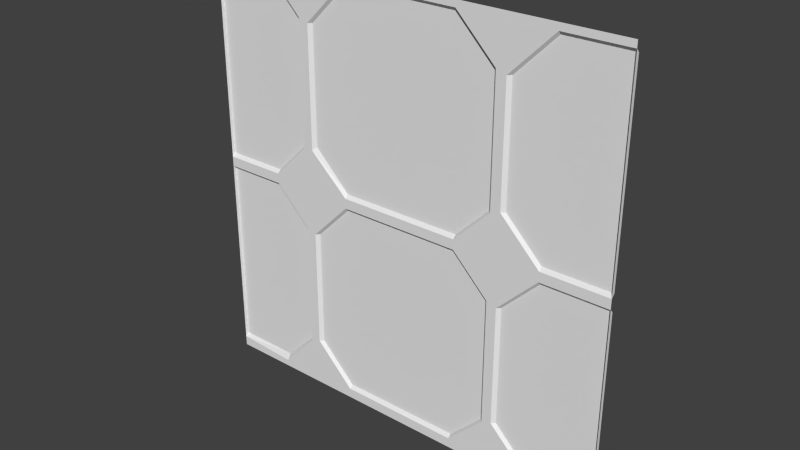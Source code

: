 # Source: stor1_7.blend  (saved by Blender 2.76.0; exported with 4.5.12 LTS)
import bpy
from mathutils import Matrix  # noqa: F401  (used for matrix-valued properties, if any)

bpy.ops.wm.read_factory_settings(use_empty=True)
scene = bpy.context.scene
scene.name = 'Scene'

# ---- collections
col_collection_1 = bpy.data.collections.new('Collection 1'); scene.collection.children.link(col_collection_1)

# ---- materials (node trees are filled in below, after node groups)
mat_stor1_7 = bpy.data.materials.new('stor1_7')
mat_stor1_7.alpha_threshold = 0.0
mat_stor1_7.use_transparent_shadow = False
mat_stor1_7.roughness = 0.5
mat_stor1_7.specular_intensity = 0.0

# ---- material node trees

# ---- world
world_world = bpy.data.worlds.new('World'); scene.world = world_world
world_world.color = (0.05088, 0.05088, 0.05088)
world_world.use_sun_shadow = False
world_world.sun_shadow_jitter_overblur = 0.0
world_world.cycles.sampling_method = 'MANUAL'
world_world.cycles.sample_map_resolution = 256

# ---- meshes
me_stor1_7 = bpy.data.meshes.new('stor1_7')
me_stor1_7.from_pydata([(1.28, -1.28, 1.24), (1.28, -1.28, 0.04), (1.28, -1.26, 0.06), (1.28, -1.26, -0.04), (1.28, -1.28, -0.02), (1.28, -1.26, 1.22), (1.28, -1.28, -1.22), (1.28, -1.26, -1.2), (-1.28, -1.28, 1.24), (-1.28, -1.28, 0.04), (-1.28, -1.26, 0.06), (-1.28, -1.26, -0.04), (-1.28, -1.28, -0.02), (-1.28, -1.26, 1.22), (-1.28, -1.28, -1.22), (-1.28, -1.26, -1.2), (1.28, -1.28, -1.28), (-1.28, -1.28, -1.28), (1.28, -1.28, 1.28), (-1.28, -1.28, 1.28), (1.28, -1.28, 0.0), (-1.28, -1.28, 0.0), (-1.28, -1.28, 0.02), (1.28, -1.28, 0.02), (-1.28, -1.28, 1.26), (1.28, -1.28, 1.26), (1.28, -1.28, 1.24), (-1.28, -1.28, 1.24), (1.28, -1.28, 0.04), (-1.28, -1.28, 0.04), (-1.28, -1.26, 0.06), (1.28, -1.26, 0.06), (1.28, -1.26, -0.04), (-1.28, -1.26, -0.04), (-1.28, -1.28, -0.02), (1.28, -1.28, -0.02), (1.28, -1.28, -1.24), (-1.28, -1.28, -1.24), (0.34, -1.28, 1.26), (0.34, -1.28, 1.24), (0.9, -1.28, 1.26), (0.9, -1.28, 1.24), (0.62, -1.28, 0.98), (-0.64, -1.28, 0.98), (0.64, -1.28, 0.98), (0.66, -1.26, 0.98), (-0.6, -1.26, 0.98), (-0.62, -1.28, 0.98), (0.88, -1.28, 0.0), (0.88, -1.28, 0.02), (0.88, -1.28, 0.04), (0.88, -1.26, 0.06), (0.88, -1.26, -0.04), (0.88, -1.28, -0.02), (0.88, -1.28, -1.24), (0.36, -1.28, 0.0), (0.36, -1.28, 0.02), (0.36, -1.28, 0.04), (0.36, -1.26, 0.06), (0.36, -1.26, -0.04), (0.36, -1.28, -0.02), (0.36, -1.28, -1.24), (-1.28, -1.26, 1.22), (0.34, -1.26, 1.22), (0.9, -1.26, 1.22), (1.28, -1.26, 1.22), (0.62, -1.28, 0.28), (0.6, -1.28, 1.0), (-0.66, -1.28, 1.0), (-0.64, -1.28, 0.28), (0.58, -1.28, 1.0), (0.56, -1.26, 1.0), (-0.7, -1.26, 1.0), (-0.68, -1.28, 1.0), (-0.38, -1.28, 0.0), (-0.38, -1.28, 0.02), (-0.38, -1.28, 0.04), (-0.38, -1.26, 0.06), (-0.38, -1.26, -0.04), (-0.38, -1.28, -0.02), (-0.38, -1.28, -1.24), (-0.36, -1.28, 1.26), (-0.36, -1.28, 1.24), (-0.36, -1.26, 1.22), (-0.9, -1.28, 0.0), (-0.9, -1.28, 0.02), (-0.9, -1.28, 0.04), (-0.9, -1.26, 0.06), (-0.9, -1.26, -0.04), (-0.9, -1.28, -0.02), (-0.9, -1.28, -1.24), (-0.92, -1.28, 1.26), (-0.92, -1.28, 1.24), (-0.92, -1.26, 1.22), (0.62, -1.28, -0.98), (-0.64, -1.28, -0.98), (0.64, -1.28, -0.98), (0.66, -1.26, -0.98), (-0.6, -1.26, -0.98), (-0.62, -1.28, -0.98), (0.6, -1.28, -1.0), (-0.66, -1.28, -1.0), (0.58, -1.28, -1.0), (0.56, -1.26, -1.0), (-0.7, -1.26, -1.0), (-0.68, -1.28, -1.0), (0.64, -1.28, 0.28), (0.66, -1.26, 0.28), (-0.6, -1.26, 0.28), (-0.62, -1.28, 0.28), (-0.62, -1.28, 0.26), (-0.68, -1.28, 0.26), (-0.7, -1.26, 0.26), (0.56, -1.26, 0.26), (0.58, -1.28, 0.26), (-0.66, -1.28, 0.26), (0.6, -1.28, 0.26), (0.62, -1.28, -0.26), (-0.64, -1.28, -0.26), (0.64, -1.28, -0.26), (0.66, -1.26, -0.26), (-0.6, -1.26, -0.26), (-0.62, -1.28, -0.26), (0.6, -1.28, -0.24), (-0.66, -1.28, -0.24), (0.58, -1.28, -0.24), (0.56, -1.26, -0.24), (-0.7, -1.26, -0.24), (-0.68, -1.28, -0.24), (1.28, -1.28, -1.22), (-1.28, -1.28, -1.22), (-1.28, -1.26, -1.2), (-0.9, -1.26, -1.2), (0.88, -1.28, -1.22), (0.36, -1.28, -1.22), (-0.38, -1.28, -1.22), (0.88, -1.26, -1.2), (0.36, -1.26, -1.2), (-0.38, -1.26, -1.2), (1.28, -1.26, -1.2), (-0.38, -1.28, -1.28), (0.36, -1.28, -1.28), (0.88, -1.28, -1.28), (-0.9, -1.28, -1.28)], [], [(5, 0, 1), (6, 7, 3), (15, 14, 12), (13, 10, 9), (11, 15, 12), (8, 13, 9), (43, 81, 82), (60, 78, 79), (100, 61, 134), (90, 130, 132), (111, 85, 86), (76, 58, 57), (28, 23, 50), (82, 39, 63), (70, 114, 113), (39, 70, 63), (102, 100, 134), (24, 92, 27), (21, 89, 34), (41, 45, 44), (78, 121, 122), (52, 120, 119), (41, 25, 26), (103, 138, 78), (49, 66, 106), (133, 139, 129), (99, 122, 121), (119, 120, 96), (135, 137, 134), (53, 48, 35), (127, 104, 33), (102, 103, 125), (17, 37, 90), (111, 73, 68), (116, 56, 57), (72, 93, 92), (46, 109, 47), (106, 44, 45), (46, 71, 77), (76, 110, 77), (29, 30, 86), (107, 45, 31), (72, 112, 30), (99, 138, 135), (128, 88, 89), (125, 59, 60), (128, 105, 104), (133, 96, 97), (132, 105, 90), (32, 139, 97), (101, 80, 140), (82, 83, 47), (60, 59, 78), (101, 124, 118), (49, 23, 20), (90, 37, 130), (123, 55, 116), (131, 132, 130), (47, 43, 82), (140, 80, 61), (134, 137, 103), (142, 54, 36), (83, 46, 47), (100, 54, 142), (18, 40, 38), (74, 55, 60), (84, 21, 22), (115, 69, 110), (115, 110, 124), (79, 74, 60), (100, 123, 117), (55, 74, 75), (86, 87, 112), (134, 103, 102), (111, 115, 85), (86, 112, 111), (56, 75, 76), (76, 77, 58), (57, 56, 76), (50, 51, 31), (31, 28, 50), (23, 49, 50), (63, 83, 82), (82, 81, 38), (38, 39, 82), (113, 71, 70), (70, 67, 116), (116, 114, 70), (39, 38, 67), (71, 63, 70), (39, 67, 70), (62, 27, 92), (24, 91, 92), (92, 93, 62), (33, 34, 89), (21, 84, 89), (89, 88, 33), (42, 40, 44), (41, 64, 45), (44, 40, 41), (122, 118, 74), (79, 78, 122), (122, 74, 79), (119, 117, 53), (53, 52, 119), (117, 48, 53), (26, 65, 64), (41, 40, 25), (26, 64, 41), (121, 78, 138), (59, 126, 78), (103, 137, 138), (138, 98, 121), (78, 126, 103), (106, 107, 50), (50, 49, 106), (107, 51, 50), (129, 36, 54), (133, 136, 139), (129, 54, 133), (121, 98, 99), (99, 95, 118), (118, 122, 99), (96, 94, 117), (117, 119, 96), (120, 97, 96), (61, 80, 135), (135, 138, 137), (134, 61, 135), (35, 32, 52), (52, 53, 35), (48, 20, 35), (131, 33, 104), (88, 127, 33), (104, 132, 131), (125, 123, 100), (100, 102, 125), (103, 126, 125), (143, 17, 90), (68, 115, 111), (111, 112, 72), (72, 73, 111), (57, 58, 113), (114, 116, 57), (57, 113, 114), (92, 91, 68), (73, 72, 92), (92, 68, 73), (43, 47, 109), (46, 108, 109), (109, 69, 43), (45, 107, 106), (106, 66, 42), (42, 44, 106), (113, 58, 77), (77, 108, 46), (46, 83, 71), (63, 71, 83), (113, 77, 71), (109, 108, 110), (76, 75, 110), (108, 77, 110), (110, 69, 109), (86, 85, 22), (22, 29, 86), (30, 87, 86), (65, 31, 45), (51, 107, 31), (45, 64, 65), (30, 62, 72), (93, 72, 62), (112, 87, 30), (80, 95, 135), (99, 98, 138), (135, 95, 99), (84, 124, 128), (128, 127, 88), (89, 84, 128), (55, 123, 60), (125, 126, 59), (60, 123, 125), (104, 127, 128), (128, 124, 101), (101, 105, 128), (133, 54, 96), (97, 136, 133), (54, 94, 96), (101, 90, 105), (132, 104, 105), (97, 120, 32), (52, 32, 120), (139, 136, 97), (140, 143, 101), (101, 95, 80), (143, 90, 101), (95, 101, 118), (48, 49, 20), (116, 66, 49), (49, 48, 123), (117, 123, 48), (55, 56, 116), (116, 49, 123), (141, 140, 61), (16, 142, 36), (142, 141, 100), (100, 94, 54), (141, 61, 100), (91, 24, 19), (69, 115, 68), (91, 19, 81), (43, 69, 68), (18, 25, 40), (43, 68, 81), (42, 66, 116), (81, 68, 91), (42, 116, 67), (81, 19, 38), (40, 42, 67), (38, 19, 18), (40, 67, 38), (85, 84, 22), (74, 118, 124), (124, 84, 85), (85, 115, 124), (110, 75, 74), (74, 124, 110), (94, 100, 117), (56, 55, 75), (2, 5, 1), (4, 6, 3)])
_uv = me_stor1_7.uv_layers.new(name='UVMap')
_uv.uv.foreach_set('vector', [0.6131, 0.5139, 0.615, 0.512, 0.4969, 0.512, 0.3728, 0.512, 0.3748, 0.5139, 0.489, 0.5139, 0.3748, 0.5139, 0.3728, 0.512, 0.491, 0.512, 0.6131, 0.5139, 0.4989, 0.5139, 0.4969, 0.512, 0.489, 0.5139, 0.3748, 0.5139, 0.491, 0.512, 0.615, 0.512, 0.6131, 0.5139, 0.4969, 0.512, 0.6341, 0.9333, 0.5333, 0.9333, 0.5369, 0.9297, 0.3594, 0.4922, 0.6484, 0.4844, 0.6484, 0.4922, 0.2548, 0.03204, 0.3214, 0.03204, 0.3186, 0.03482, 0.8516, 0.01562, 1.0, 0.02344, 0.8516, 0.03125, 0.8601, 0.5124, 0.9127, 0.5101, 0.9104, 0.5124, 0.6484, 0.5156, 0.3594, 0.5234, 0.3594, 0.5156, 0.0, 0.5156, 0.0, 0.5078, 0.1562, 0.5156, 0.6406, 0.9844, 0.3672, 0.9844, 0.3672, 0.9766, 0.2734, 0.8906, 0.2734, 0.6016, 0.2812, 0.6016, 0.4982, 0.9413, 0.4183, 0.9413, 0.4948, 0.938, 0.2575, 0.03482, 0.2548, 0.03204, 0.3186, 0.03482, 1.0, 0.9922, 0.8594, 0.9844, 1.0, 0.9844, 1.0, 0.5, 0.8516, 0.4922, 1.0, 0.4922, 0.1098, 0.8994, 0.173, 0.8969, 0.1755, 0.8994, 0.7516, 0.379, 0.7572, 0.379, 0.7574, 0.3792, 0.3775, 0.4366, 0.4148, 0.4366, 0.4165, 0.4383, 0.1484, 0.9844, 0.0, 0.9922, 0.0, 0.9844, 0.2812, 0.1094, 0.6484, 0.03125, 0.6484, 0.4844, 0.1071, 0.5107, 0.1458, 0.5107, 0.1443, 0.5122, 0.1562, 0.02344, 0.0, 0.03125, 0.0, 0.02344, 0.7422, 0.1172, 0.7422, 0.3984, 0.7344, 0.3984, 0.25, 0.3984, 0.2422, 0.3984, 0.25, 0.1172, 0.6484, 0.02344, 0.3594, 0.03125, 0.3594, 0.02344, 0.1562, 0.4922, 0.1562, 0.5, 0.0, 0.4922, 0.7734, 0.4062, 0.7734, 0.1094, 1.0, 0.4844, 0.2734, 0.1094, 0.2812, 0.1094, 0.2734, 0.4062, 1.0, 0.0, 1.0, 0.01562, 0.8516, 0.01562, 0.7656, 0.6016, 0.7656, 0.8906, 0.7578, 0.8906, 0.375, 0.5108, 0.4251, 0.5108, 0.423, 0.5129, 0.7768, 0.8685, 0.8435, 0.8685, 0.8465, 0.8715, 0.7344, 0.8828, 0.7422, 0.6094, 0.7422, 0.8828, 0.25, 0.6094, 0.25, 0.8828, 0.2422, 0.8828, 0.7344, 0.8828, 0.2812, 0.8906, 0.6484, 0.5234, 0.5875, 0.5124, 0.6354, 0.5104, 0.5896, 0.5145, 1.0, 0.5156, 1.0, 0.5234, 0.8516, 0.5156, 0.2422, 0.6094, 0.2422, 0.8828, 0.0, 0.5234, 0.7734, 0.8906, 0.7734, 0.6016, 1.0, 0.5234, 0.8058, 0.02077, 0.6788, 0.0263, 0.6732, 0.02077, 0.8574, 0.4618, 0.9153, 0.459, 0.918, 0.4618, 0.3723, 0.4336, 0.4372, 0.4306, 0.4403, 0.4336, 0.7656, 0.4062, 0.7656, 0.1094, 0.7734, 0.1094, 0.2011, 0.02994, 0.2677, 0.02994, 0.2649, 0.03271, 0.815, 0.02704, 0.699, 0.02152, 0.826, 0.01599, 0.0, 0.4844, 0.0, 0.03125, 0.2422, 0.1172, 0.7562, 0.09883, 0.6695, 0.02455, 0.6695, 0.01217, 0.5369, 0.9297, 0.5405, 0.926, 0.6305, 0.9297, 0.3594, 0.4922, 0.3594, 0.4844, 0.6484, 0.4844, 0.7578, 0.1094, 0.7578, 0.4062, 0.75, 0.3984, 0.1562, 0.5078, 0.0, 0.5078, 0.0, 0.5, 0.8516, 0.01562, 1.0, 0.01562, 1.0, 0.02344, 0.2642, 0.4245, 0.3404, 0.5007, 0.2642, 0.5833, 1.0, 0.03125, 0.8516, 0.03125, 1.0, 0.02344, 0.6305, 0.9297, 0.6341, 0.9333, 0.5369, 0.9297, 0.6484, 0.0, 0.6484, 0.01562, 0.3594, 0.01562, 0.3186, 0.03482, 0.3158, 0.0376, 0.2603, 0.0376, 0.1562, 0.0, 0.1562, 0.01562, 0.0, 0.01562, 0.5405, 0.926, 0.6269, 0.926, 0.6305, 0.9297, 0.2648, 0.09835, 0.1775, 0.02352, 0.1775, 0.01105, 0.0, 1.0, 0.1484, 0.9922, 0.3672, 0.9922, 0.6484, 0.5, 0.3594, 0.5, 0.3594, 0.4922, 0.8516, 0.5, 1.0, 0.5, 1.0, 0.5078, 0.759, 0.5856, 0.7512, 0.5934, 0.7434, 0.5856, 0.7563, 0.5818, 0.7437, 0.5818, 0.7563, 0.4245, 0.6484, 0.4922, 0.6484, 0.5, 0.3594, 0.4922, 0.2656, 0.1094, 0.2656, 0.4062, 0.2578, 0.3984, 0.3594, 0.5, 0.6484, 0.5, 0.6484, 0.5078, 0.9104, 0.5124, 0.9081, 0.5146, 0.8624, 0.5146, 0.3186, 0.03482, 0.2603, 0.0376, 0.2575, 0.03482, 0.8601, 0.5124, 0.8579, 0.5101, 0.9127, 0.5101, 0.9104, 0.5124, 0.8624, 0.5146, 0.8601, 0.5124, 0.3594, 0.5078, 0.6484, 0.5078, 0.6484, 0.5156, 0.6484, 0.5156, 0.6484, 0.5234, 0.3594, 0.5234, 0.3594, 0.5156, 0.3594, 0.5078, 0.6484, 0.5156, 0.1562, 0.5156, 0.1562, 0.5234, 0.0, 0.5234, 0.0, 0.5234, 0.0, 0.5156, 0.1562, 0.5156, 0.0, 0.5078, 0.1562, 0.5078, 0.1562, 0.5156, 0.3672, 0.9766, 0.6406, 0.9766, 0.6406, 0.9844, 0.6406, 0.9844, 0.6406, 0.9922, 0.3672, 0.9922, 0.3672, 0.9922, 0.3672, 0.9844, 0.6406, 0.9844, 0.2812, 0.6016, 0.2812, 0.8906, 0.2734, 0.8906, 0.2734, 0.8906, 0.2656, 0.8906, 0.2656, 0.6016, 0.2656, 0.6016, 0.2734, 0.6016, 0.2734, 0.8906, 0.4982, 0.9413, 0.5015, 0.9446, 0.415, 0.9446, 0.4216, 0.938, 0.4948, 0.938, 0.4183, 0.9413, 0.4982, 0.9413, 0.415, 0.9446, 0.4183, 0.9413, 1.0, 0.9766, 1.0, 0.9844, 0.8594, 0.9844, 1.0, 0.9922, 0.8594, 0.9922, 0.8594, 0.9844, 0.8594, 0.9844, 0.8594, 0.9766, 1.0, 0.9766, 1.0, 0.4844, 1.0, 0.4922, 0.8516, 0.4922, 1.0, 0.5, 0.8516, 0.5, 0.8516, 0.4922, 0.8516, 0.4922, 0.8516, 0.4844, 1.0, 0.4844, 0.1781, 0.9019, 0.1073, 0.902, 0.1755, 0.8994, 0.1098, 0.8994, 0.1123, 0.8969, 0.173, 0.8969, 0.1755, 0.8994, 0.1073, 0.902, 0.1098, 0.8994, 0.7574, 0.3792, 0.7577, 0.3795, 0.7511, 0.3795, 0.7514, 0.3792, 0.7516, 0.379, 0.7574, 0.3792, 0.7574, 0.3792, 0.7511, 0.3795, 0.7514, 0.3792, 0.4165, 0.4383, 0.4182, 0.44, 0.3758, 0.4383, 0.3758, 0.4383, 0.3775, 0.4366, 0.4165, 0.4383, 0.4182, 0.44, 0.3741, 0.44, 0.3758, 0.4383, 0.0, 0.9844, 0.0, 0.9766, 0.1484, 0.9766, 0.1484, 0.9844, 0.1484, 0.9922, 0.0, 0.9922, 0.0, 0.9844, 0.1484, 0.9766, 0.1484, 0.9844, 0.7344, 0.3984, 0.6484, 0.4844, 0.6484, 0.03125, 0.3594, 0.4844, 0.2812, 0.4062, 0.6484, 0.4844, 0.2812, 0.1094, 0.3594, 0.03125, 0.6484, 0.03125, 0.6484, 0.03125, 0.7344, 0.1172, 0.7344, 0.3984, 0.6484, 0.4844, 0.2812, 0.4062, 0.2812, 0.1094, 0.1443, 0.5122, 0.1428, 0.5137, 0.1086, 0.5122, 0.1086, 0.5122, 0.1071, 0.5107, 0.1443, 0.5122, 0.1428, 0.5137, 0.11, 0.5137, 0.1086, 0.5122, 0.0, 0.02344, 0.0, 0.01562, 0.1562, 0.01562, 0.1562, 0.02344, 0.1562, 0.03125, 0.0, 0.03125, 0.0, 0.02344, 0.1562, 0.01562, 0.1562, 0.02344, 0.7344, 0.3984, 0.7344, 0.1172, 0.7422, 0.1172, 0.7422, 0.1172, 0.75, 0.1172, 0.75, 0.3984, 0.75, 0.3984, 0.7422, 0.3984, 0.7422, 0.1172, 0.25, 0.1172, 0.2578, 0.1172, 0.2578, 0.3984, 0.2578, 0.3984, 0.25, 0.3984, 0.25, 0.1172, 0.2422, 0.3984, 0.2422, 0.1172, 0.25, 0.1172, 0.3594, 0.01562, 0.6484, 0.01562, 0.6484, 0.02344, 0.6484, 0.02344, 0.6484, 0.03125, 0.3594, 0.03125, 0.3594, 0.02344, 0.3594, 0.01562, 0.6484, 0.02344, 0.0, 0.4922, 0.0, 0.4844, 0.1562, 0.4844, 0.1562, 0.4844, 0.1562, 0.4922, 0.0, 0.4922, 0.1562, 0.5, 0.0, 0.5, 0.0, 0.4922, 1.0, 0.03125, 1.0, 0.4844, 0.7734, 0.1094, 0.8516, 0.4844, 0.7734, 0.4062, 1.0, 0.4844, 0.7734, 0.1094, 0.8516, 0.03125, 1.0, 0.03125, 0.2734, 0.4062, 0.2656, 0.4062, 0.2656, 0.1094, 0.2656, 0.1094, 0.2734, 0.1094, 0.2734, 0.4062, 0.2812, 0.1094, 0.2812, 0.4062, 0.2734, 0.4062, 0.8516, 0.0, 1.0, 0.0, 0.8516, 0.01562, 0.7578, 0.8906, 0.7578, 0.6016, 0.7656, 0.6016, 0.7656, 0.6016, 0.7734, 0.6016, 0.7734, 0.8906, 0.7734, 0.8906, 0.7656, 0.8906, 0.7656, 0.6016, 0.423, 0.5129, 0.421, 0.515, 0.3792, 0.515, 0.3771, 0.5129, 0.375, 0.5108, 0.423, 0.5129, 0.423, 0.5129, 0.3792, 0.515, 0.3771, 0.5129, 0.8465, 0.8715, 0.8495, 0.8746, 0.7708, 0.8746, 0.7738, 0.8715, 0.7768, 0.8685, 0.8465, 0.8715, 0.8465, 0.8715, 0.7708, 0.8746, 0.7738, 0.8715, 0.75, 0.8828, 0.7422, 0.8828, 0.7422, 0.6094, 0.7344, 0.8828, 0.7344, 0.6094, 0.7422, 0.6094, 0.7422, 0.6094, 0.75, 0.6094, 0.75, 0.8828, 0.2422, 0.8828, 0.2422, 0.6094, 0.25, 0.6094, 0.25, 0.6094, 0.2578, 0.6094, 0.2578, 0.8828, 0.2578, 0.8828, 0.25, 0.8828, 0.25, 0.6094, 0.2812, 0.6016, 0.3594, 0.5234, 0.6484, 0.5234, 0.6484, 0.5234, 0.7344, 0.6094, 0.7344, 0.8828, 0.7344, 0.8828, 0.6406, 0.9766, 0.2812, 0.8906, 0.3672, 0.9766, 0.2812, 0.8906, 0.6406, 0.9766, 0.2812, 0.6016, 0.6484, 0.5234, 0.2812, 0.8906, 0.6374, 0.5124, 0.6354, 0.5145, 0.6354, 0.5104, 0.5875, 0.5124, 0.5854, 0.5104, 0.6354, 0.5104, 0.6354, 0.5145, 0.5896, 0.5145, 0.6354, 0.5104, 0.6354, 0.5104, 0.6395, 0.5104, 0.6374, 0.5124, 0.8516, 0.5156, 0.8516, 0.5078, 1.0, 0.5078, 1.0, 0.5078, 1.0, 0.5156, 0.8516, 0.5156, 1.0, 0.5234, 0.8516, 0.5234, 0.8516, 0.5156, 0.0, 0.9766, 0.0, 0.5234, 0.2422, 0.8828, 0.1562, 0.5234, 0.2422, 0.6094, 0.0, 0.5234, 0.2422, 0.8828, 0.1484, 0.9766, 0.0, 0.9766, 1.0, 0.5234, 1.0, 0.9766, 0.7734, 0.8906, 0.8594, 0.9766, 0.7734, 0.8906, 1.0, 0.9766, 0.7734, 0.6016, 0.8516, 0.5234, 1.0, 0.5234, 0.6677, 0.01525, 0.8113, 0.01525, 0.6732, 0.02077, 0.8058, 0.02077, 0.8003, 0.0263, 0.6788, 0.0263, 0.6732, 0.02077, 0.8113, 0.01525, 0.8058, 0.02077, 0.9208, 0.4645, 0.8546, 0.4645, 0.8574, 0.4618, 0.8574, 0.4618, 0.8601, 0.459, 0.9153, 0.459, 0.918, 0.4618, 0.9208, 0.4645, 0.8574, 0.4618, 0.4434, 0.4367, 0.3692, 0.4367, 0.4403, 0.4336, 0.3723, 0.4336, 0.3754, 0.4306, 0.4372, 0.4306, 0.4403, 0.4336, 0.3692, 0.4367, 0.3723, 0.4336, 0.7734, 0.1094, 0.7734, 0.4062, 0.7656, 0.4062, 0.7656, 0.4062, 0.7578, 0.4062, 0.7578, 0.1094, 0.7578, 0.1094, 0.7656, 0.1094, 0.7656, 0.4062, 0.2011, 0.02994, 0.1983, 0.02716, 0.2677, 0.02994, 0.2649, 0.03271, 0.2038, 0.03271, 0.2011, 0.02994, 0.1983, 0.02716, 0.2705, 0.02716, 0.2677, 0.02994, 0.6934, 0.01599, 0.826, 0.01599, 0.699, 0.02152, 0.815, 0.02704, 0.7045, 0.02704, 0.699, 0.02152, 0.2422, 0.1172, 0.2422, 0.3984, 0.0, 0.4844, 0.1562, 0.4844, 0.0, 0.4844, 0.2422, 0.3984, 0.0, 0.03125, 0.1562, 0.03125, 0.2422, 0.1172, 0.6695, 0.01217, 0.8305, 0.01217, 0.7562, 0.09883, 0.7562, 0.09883, 0.75, 0.105, 0.6695, 0.02455, 0.8305, 0.01217, 0.8305, 0.02455, 0.7562, 0.09883, 0.75, 0.1172, 0.7578, 0.1094, 0.75, 0.3984, 0.1562, 0.5, 0.1562, 0.5078, 0.0, 0.5, 0.2642, 0.5833, 0.2578, 0.5896, 0.1753, 0.5071, 0.1753, 0.5071, 0.1753, 0.5007, 0.2642, 0.4245, 0.2578, 0.4182, 0.2642, 0.4245, 0.1753, 0.5007, 0.3404, 0.5007, 0.3404, 0.5071, 0.2642, 0.5833, 0.2642, 0.5833, 0.1753, 0.5071, 0.2642, 0.4245, 0.3594, 0.0, 0.6484, 0.0, 0.3594, 0.01562, 0.0, 0.0, 0.1562, 0.0, 0.0, 0.01562, 0.1775, 0.01105, 0.3397, 0.01105, 0.2648, 0.09835, 0.2648, 0.09835, 0.2586, 0.1046, 0.1775, 0.02352, 0.3397, 0.01105, 0.3397, 0.02352, 0.2648, 0.09835, 0.8594, 0.9922, 1.0, 0.9922, 1.0, 1.0, 0.75, 0.6094, 0.7578, 0.6016, 0.7578, 0.8906, 0.8594, 0.9922, 1.0, 1.0, 0.6406, 0.9922, 0.75, 0.8828, 0.75, 0.6094, 0.7578, 0.8906, 0.0, 1.0, 0.0, 0.9922, 0.1484, 0.9922, 0.75, 0.8828, 0.7578, 0.8906, 0.6406, 0.9922, 0.2578, 0.8828, 0.2578, 0.6094, 0.2656, 0.6016, 0.6406, 0.9922, 0.7578, 0.8906, 0.8594, 0.9922, 0.2578, 0.8828, 0.2656, 0.6016, 0.2656, 0.8906, 0.6406, 0.9922, 1.0, 1.0, 0.3672, 0.9922, 0.1484, 0.9922, 0.2578, 0.8828, 0.2656, 0.8906, 0.3672, 0.9922, 1.0, 1.0, 0.0, 1.0, 0.1484, 0.9922, 0.2656, 0.8906, 0.3672, 0.9922, 0.8516, 0.5078, 0.8516, 0.5, 1.0, 0.5078, 0.6682, 0.5, 0.75, 0.4182, 0.7563, 0.4245, 0.7563, 0.4245, 0.8318, 0.5, 0.8318, 0.5063, 0.8318, 0.5063, 0.7563, 0.5818, 0.7563, 0.4245, 0.7437, 0.5818, 0.6682, 0.5063, 0.6682, 0.5, 0.6682, 0.5, 0.7563, 0.4245, 0.7437, 0.5818, 0.2578, 0.1172, 0.2656, 0.1094, 0.2578, 0.3984, 0.3594, 0.5078, 0.3594, 0.5, 0.6484, 0.5078, 0.4989, 0.5139, 0.6131, 0.5139, 0.4969, 0.512, 0.491, 0.512, 0.3728, 0.512, 0.489, 0.5139])
me_stor1_7.materials.append(mat_stor1_7)
me_stor1_7.use_remesh_preserve_volume = False
me_stor1_7.use_remesh_preserve_attributes = False
me_stor1_7.use_mirror_vertex_groups = False
me_stor1_7.update()

# ---- objects
ob_stor1_7_mesh = bpy.data.objects.new('stor1_7_mesh', me_stor1_7)

# ---- transforms, parenting, visibility, modifiers, constraints
ob_stor1_7_mesh.location = (0.0, 0.0, 0.0)
ob_stor1_7_mesh.lineart.crease_threshold = 0.0

# ---- collection membership
col_collection_1.objects.link(ob_stor1_7_mesh)

# ---- scene / render settings (as saved in the file)
scene.frame_start = 1; scene.frame_end = 2; scene.frame_set(1)
scene.render.engine = 'BLENDER_EEVEE_NEXT'
scene.render.resolution_percentage = 50
scene.render.dither_intensity = 0.0
scene.cycles.use_denoising = False
scene.cycles.samples = 10
scene.cycles.sampling_pattern = 'TABULATED_SOBOL'
scene.cycles.light_sampling_threshold = 0.0
scene.cycles.use_adaptive_sampling = False
scene.cycles.use_light_tree = False
scene.cycles.blur_glossy = 0.0
scene.cycles.pixel_filter_type = 'GAUSSIAN'
scene.cycles.sample_clamp_indirect = 0.0
scene.view_settings.view_transform = 'Standard'
bpy.context.view_layer.update()

# ---- added for rendering (the .blend has no active camera and no usable light): camera, sun
cam_auto = bpy.data.cameras.new('AutoCamera')
cam_auto.lens = 50.0
cam_auto.sensor_width = 36.0
cam_auto.clip_end = 1000.0
ob_auto_camera = bpy.data.objects.new('AutoCamera', cam_auto)
scene.collection.objects.link(ob_auto_camera)
ob_auto_camera.location = (3.34972, -5.28967, 2.67978)
ob_auto_camera.rotation_euler = (1.09748, -7.21219e-08, 0.694738)
scene.camera = ob_auto_camera
light_auto_sun = bpy.data.lights.new('AutoSun', 'SUN')
light_auto_sun.energy = 3.0
light_auto_sun.angle = 0.0523599
ob_auto_sun = bpy.data.objects.new('AutoSun', light_auto_sun)
scene.collection.objects.link(ob_auto_sun)
ob_auto_sun.rotation_euler = (0.872665, 0.174533, 0.523599)
bpy.context.view_layer.update()

